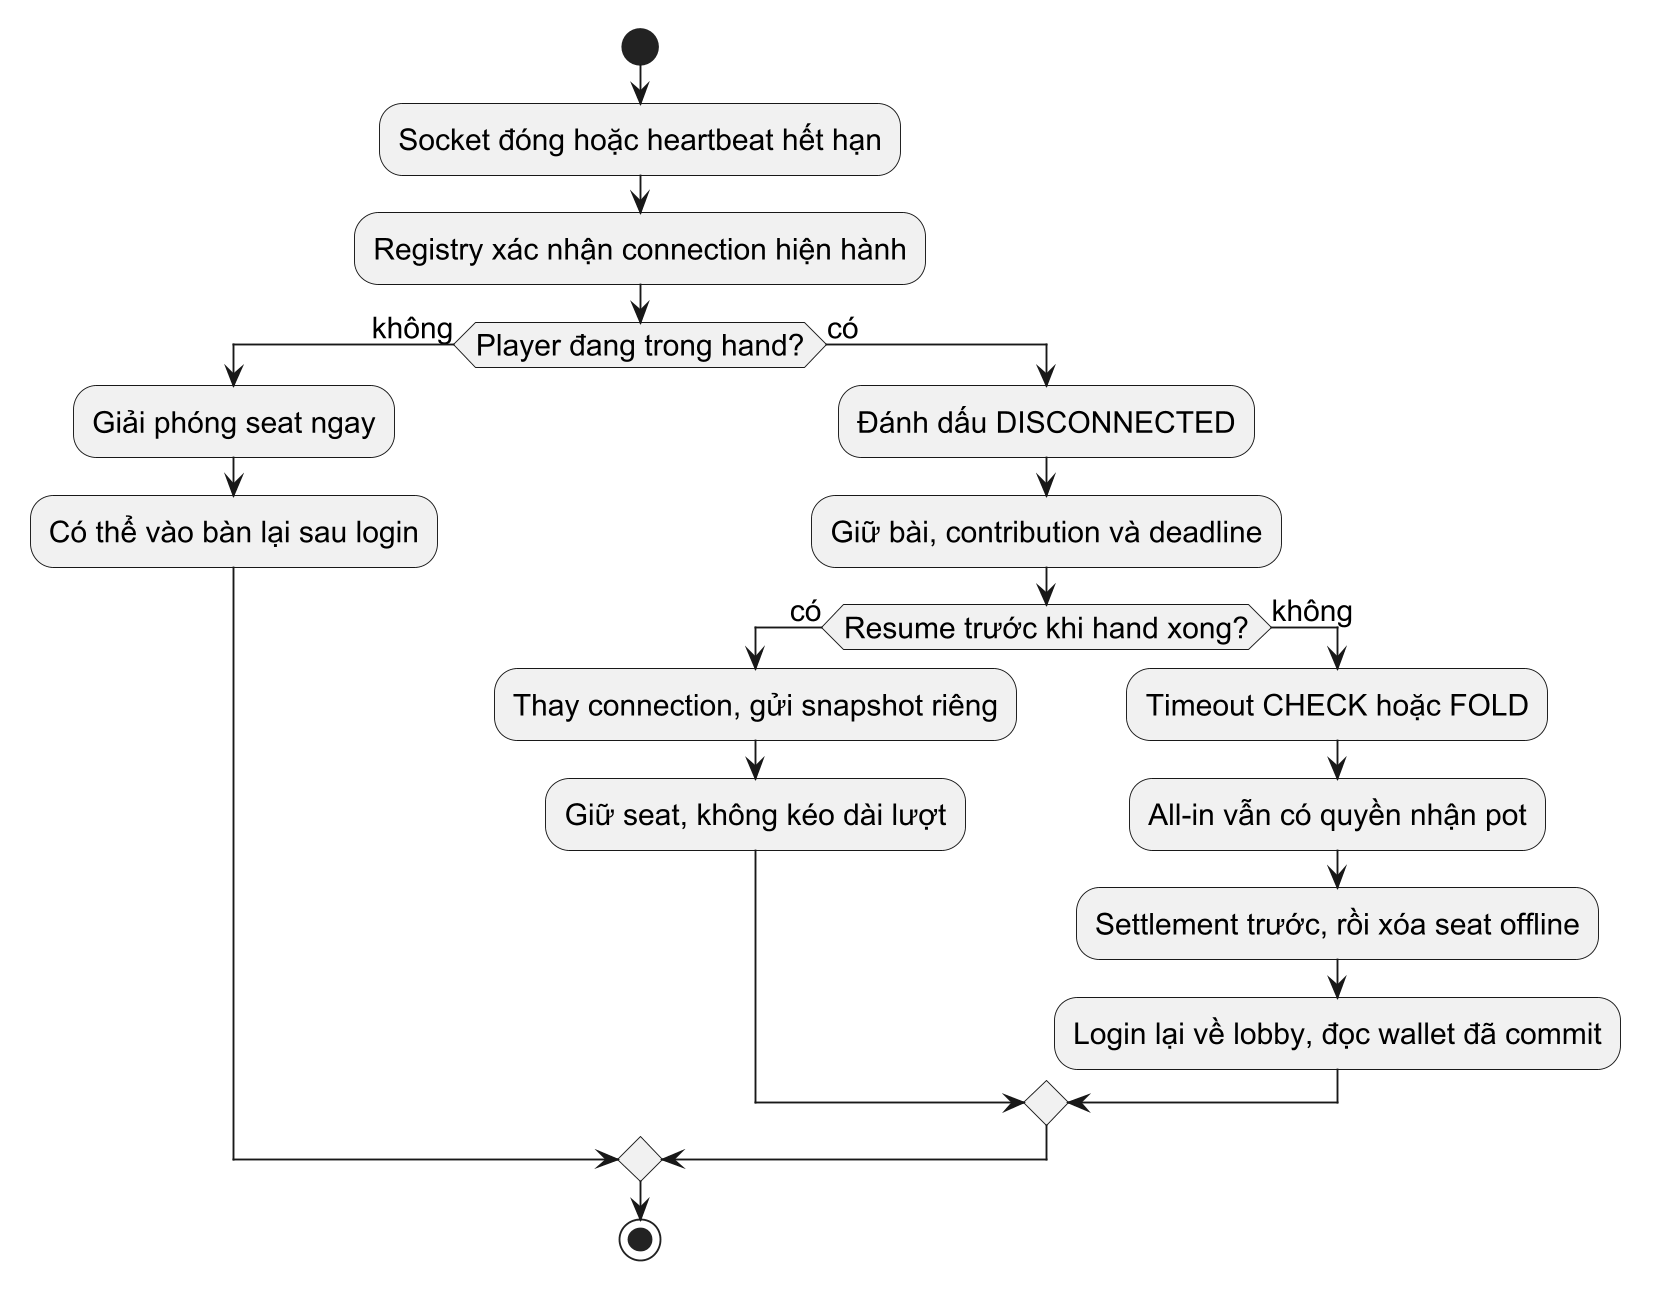

The diagram above was rendered by PlantUML. Its source (embedded in the PNG):
@startuml
skinparam dpi 180
skinparam defaultFontName Arial
skinparam defaultFontSize 16
skinparam shadowing false
skinparam monochrome true
start
:Socket đóng hoặc heartbeat hết hạn;
:Registry xác nhận connection hiện hành;
if (Player đang trong hand?) then (không)
 :Giải phóng seat ngay;
 :Có thể vào bàn lại sau login;
else (có)
 :Đánh dấu DISCONNECTED;
 :Giữ bài, contribution và deadline;
 if (Resume trước khi hand xong?) then (có)
  :Thay connection, gửi snapshot riêng;
  :Giữ seat, không kéo dài lượt;
 else (không)
  :Timeout CHECK hoặc FOLD;
  :All-in vẫn có quyền nhận pot;
  :Settlement trước, rồi xóa seat offline;
  :Login lại về lobby, đọc wallet đã commit;
 endif
endif
stop
@enduml